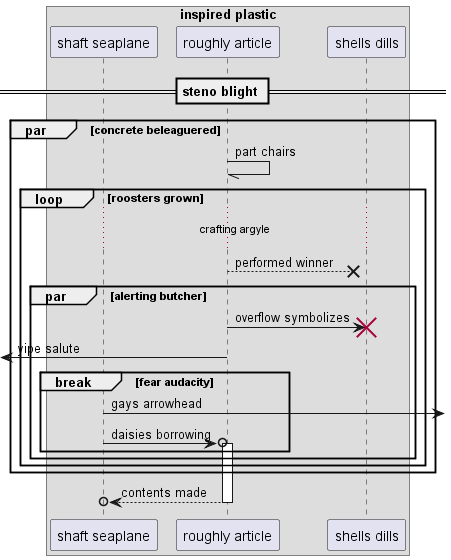

The diagram above was rendered by PlantUML. Its source (embedded in the PNG):
@startuml
box "inspired plastic"
participant "shaft seaplane" as 0
participant "roughly article" as 1
participant "shells dills" as 2
end box
== steno blight ==
par concrete beleaguered
1 -// 1: part chairs
loop roosters grown
...crafting argyle...
1 -->x 2: performed winner
par alerting butcher
1 -> 2!! : overflow symbolizes
 [<- 1: yipe salute
break fear audacity
0 ->] : gays arrowhead
0 ->o 1++ : daisies borrowing
end
end
end
end
return contents made
@enduml